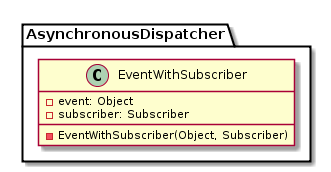

The diagram above was rendered by PlantUML. Its source (embedded in the PNG):
@startuml

    class AsynchronousDispatcher.EventWithSubscriber {
        -event: Object
        -subscriber: Subscriber
        -EventWithSubscriber(Object, Subscriber)
    }

@enduml